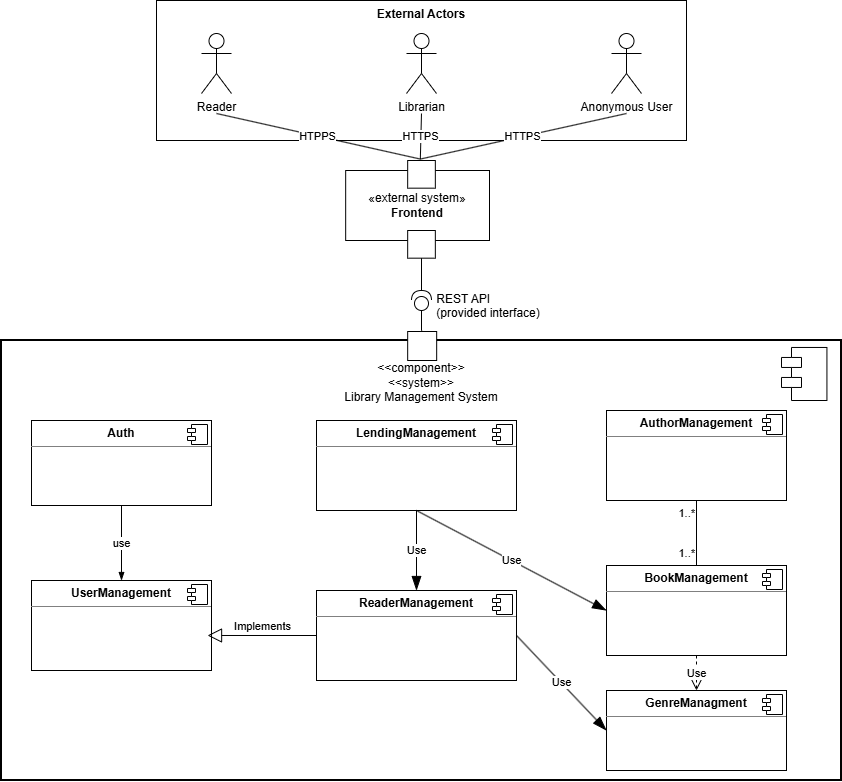

The diagram above was exported from draw.io. Its source (the exported page's mxGraphModel, read from the mxfile embedded in the PNG):
<mxGraphModel dx="576" dy="841" grid="1" gridSize="10" guides="1" tooltips="1" connect="1" arrows="1" fold="1" page="1" pageScale="1" pageWidth="850" pageHeight="1100" math="0" shadow="0">
  <root>
    <mxCell id="0" />
    <mxCell id="1" parent="0" />
    <mxCell id="Mayd09K4v3OKnPgqIkE1-68" value="&#10;&lt;&lt;component&gt;&gt;&#10;&lt;&lt;system&gt;&gt;&#10;Library Management System" style="whiteSpace=wrap;strokeWidth=2;verticalAlign=top;align=center;" parent="1" vertex="1">
      <mxGeometry x="1050" y="940" width="840" height="440" as="geometry" />
    </mxCell>
    <mxCell id="Mayd09K4v3OKnPgqIkE1-82" value="" style="shape=module;align=left;spacingLeft=20;align=center;verticalAlign=top;whiteSpace=wrap;html=1;movable=1;resizable=1;rotatable=1;deletable=1;editable=1;locked=0;connectable=1;" parent="Mayd09K4v3OKnPgqIkE1-68" vertex="1">
      <mxGeometry x="780" y="6.96" width="45.43" height="53.03999999999999" as="geometry" />
    </mxCell>
    <mxCell id="6PGNimkLE3n6ivcS7aKD-76" value="&lt;p style=&quot;margin:0px;margin-top:6px;text-align:center;&quot;&gt;&lt;b&gt;Auth&lt;/b&gt;&lt;/p&gt;&lt;hr size=&quot;1&quot; style=&quot;border-style:solid;&quot;&gt;&lt;p style=&quot;margin:0px;margin-left:8px;&quot;&gt;&lt;br&gt;&lt;/p&gt;" style="align=left;overflow=fill;html=1;dropTarget=0;whiteSpace=wrap;" parent="Mayd09K4v3OKnPgqIkE1-68" vertex="1">
      <mxGeometry x="30" y="80" width="180" height="85" as="geometry" />
    </mxCell>
    <mxCell id="6PGNimkLE3n6ivcS7aKD-77" value="" style="shape=component;jettyWidth=8;jettyHeight=4;" parent="6PGNimkLE3n6ivcS7aKD-76" vertex="1">
      <mxGeometry x="1" width="20" height="20" relative="1" as="geometry">
        <mxPoint x="-24" y="4" as="offset" />
      </mxGeometry>
    </mxCell>
    <mxCell id="6PGNimkLE3n6ivcS7aKD-67" value="&lt;p style=&quot;margin:0px;margin-top:6px;text-align:center;&quot;&gt;&lt;b&gt;UserManagement&lt;/b&gt;&lt;/p&gt;&lt;hr size=&quot;1&quot; style=&quot;border-style:solid;&quot;&gt;&lt;p style=&quot;margin:0px;margin-left:8px;&quot;&gt;&lt;br&gt;&lt;/p&gt;" style="align=left;overflow=fill;html=1;dropTarget=0;whiteSpace=wrap;" parent="Mayd09K4v3OKnPgqIkE1-68" vertex="1">
      <mxGeometry x="30" y="240" width="180" height="89.99999999999999" as="geometry" />
    </mxCell>
    <mxCell id="6PGNimkLE3n6ivcS7aKD-68" value="" style="shape=component;jettyWidth=8;jettyHeight=4;" parent="6PGNimkLE3n6ivcS7aKD-67" vertex="1">
      <mxGeometry x="1" width="20" height="20" relative="1" as="geometry">
        <mxPoint x="-24" y="4" as="offset" />
      </mxGeometry>
    </mxCell>
    <mxCell id="6PGNimkLE3n6ivcS7aKD-70" value="&lt;p style=&quot;margin:0px;margin-top:6px;text-align:center;&quot;&gt;&lt;b&gt;Reader&lt;/b&gt;&lt;b style=&quot;background-color: transparent; color: light-dark(rgb(0, 0, 0), rgb(255, 255, 255));&quot;&gt;Management&lt;/b&gt;&lt;/p&gt;&lt;hr size=&quot;1&quot; style=&quot;border-style:solid;&quot;&gt;&lt;p style=&quot;margin:0px;margin-left:8px;&quot;&gt;&lt;br&gt;&lt;/p&gt;" style="align=left;overflow=fill;html=1;dropTarget=0;whiteSpace=wrap;" parent="Mayd09K4v3OKnPgqIkE1-68" vertex="1">
      <mxGeometry x="315" y="250" width="200" height="89.99999999999999" as="geometry" />
    </mxCell>
    <mxCell id="6PGNimkLE3n6ivcS7aKD-71" value="" style="shape=component;jettyWidth=8;jettyHeight=4;" parent="6PGNimkLE3n6ivcS7aKD-70" vertex="1">
      <mxGeometry x="1" width="20" height="20" relative="1" as="geometry">
        <mxPoint x="-24" y="4" as="offset" />
      </mxGeometry>
    </mxCell>
    <mxCell id="6PGNimkLE3n6ivcS7aKD-74" value="&lt;p style=&quot;margin:0px;margin-top:6px;text-align:center;&quot;&gt;&lt;b&gt;LendingManagement&lt;/b&gt;&lt;/p&gt;&lt;hr size=&quot;1&quot; style=&quot;border-style:solid;&quot;&gt;&lt;p style=&quot;margin:0px;margin-left:8px;&quot;&gt;&lt;br&gt;&lt;/p&gt;" style="align=left;overflow=fill;html=1;dropTarget=0;whiteSpace=wrap;" parent="Mayd09K4v3OKnPgqIkE1-68" vertex="1">
      <mxGeometry x="315" y="80" width="200" height="90" as="geometry" />
    </mxCell>
    <mxCell id="6PGNimkLE3n6ivcS7aKD-75" value="" style="shape=component;jettyWidth=8;jettyHeight=4;" parent="6PGNimkLE3n6ivcS7aKD-74" vertex="1">
      <mxGeometry x="1" width="20" height="20" relative="1" as="geometry">
        <mxPoint x="-24" y="4" as="offset" />
      </mxGeometry>
    </mxCell>
    <mxCell id="6PGNimkLE3n6ivcS7aKD-80" value="Use" style="endArrow=blockThin;endSize=12;html=1;rounded=0;exitX=0.5;exitY=1;exitDx=0;exitDy=0;entryX=0.5;entryY=0;entryDx=0;entryDy=0;endFill=1;" parent="Mayd09K4v3OKnPgqIkE1-68" source="6PGNimkLE3n6ivcS7aKD-74" target="6PGNimkLE3n6ivcS7aKD-70" edge="1">
      <mxGeometry width="160" relative="1" as="geometry">
        <mxPoint x="460" y="740" as="sourcePoint" />
        <mxPoint x="630" y="740" as="targetPoint" />
      </mxGeometry>
    </mxCell>
    <mxCell id="6PGNimkLE3n6ivcS7aKD-63" value="&lt;p style=&quot;margin:0px;margin-top:6px;text-align:center;&quot;&gt;&lt;b&gt;GenreManagment&lt;/b&gt;&lt;/p&gt;&lt;hr size=&quot;1&quot; style=&quot;border-style:solid;&quot;&gt;&lt;p style=&quot;margin:0px;margin-left:8px;&quot;&gt;&lt;br&gt;&lt;/p&gt;" style="align=left;overflow=fill;html=1;dropTarget=0;whiteSpace=wrap;" parent="Mayd09K4v3OKnPgqIkE1-68" vertex="1">
      <mxGeometry x="605" y="350" width="180" height="80" as="geometry" />
    </mxCell>
    <mxCell id="6PGNimkLE3n6ivcS7aKD-64" value="" style="shape=component;jettyWidth=8;jettyHeight=4;" parent="6PGNimkLE3n6ivcS7aKD-63" vertex="1">
      <mxGeometry x="1" width="20" height="20" relative="1" as="geometry">
        <mxPoint x="-24" y="4" as="offset" />
      </mxGeometry>
    </mxCell>
    <mxCell id="6PGNimkLE3n6ivcS7aKD-81" value="Use" style="endArrow=blockThin;endSize=12;html=1;rounded=0;exitX=1;exitY=0.5;exitDx=0;exitDy=0;entryX=0;entryY=0.5;entryDx=0;entryDy=0;endFill=1;" parent="Mayd09K4v3OKnPgqIkE1-68" source="6PGNimkLE3n6ivcS7aKD-70" target="6PGNimkLE3n6ivcS7aKD-63" edge="1">
      <mxGeometry width="160" relative="1" as="geometry">
        <mxPoint x="380" y="510" as="sourcePoint" />
        <mxPoint x="330" y="609.9999999999999" as="targetPoint" />
      </mxGeometry>
    </mxCell>
    <mxCell id="6PGNimkLE3n6ivcS7aKD-65" value="&lt;p style=&quot;margin:0px;margin-top:6px;text-align:center;&quot;&gt;&lt;b&gt;BookManagement&lt;/b&gt;&lt;/p&gt;&lt;hr size=&quot;1&quot; style=&quot;border-style:solid;&quot;&gt;&lt;p style=&quot;margin:0px;margin-left:8px;&quot;&gt;&lt;br&gt;&lt;/p&gt;" style="align=left;overflow=fill;html=1;dropTarget=0;whiteSpace=wrap;" parent="Mayd09K4v3OKnPgqIkE1-68" vertex="1">
      <mxGeometry x="605" y="225" width="180" height="89.99999999999999" as="geometry" />
    </mxCell>
    <mxCell id="6PGNimkLE3n6ivcS7aKD-66" value="" style="shape=component;jettyWidth=8;jettyHeight=4;" parent="6PGNimkLE3n6ivcS7aKD-65" vertex="1">
      <mxGeometry x="1" width="20" height="20" relative="1" as="geometry">
        <mxPoint x="-24" y="4" as="offset" />
      </mxGeometry>
    </mxCell>
    <mxCell id="6PGNimkLE3n6ivcS7aKD-69" value="Use" style="endArrow=open;endSize=12;dashed=1;html=1;rounded=0;exitX=0.5;exitY=1;exitDx=0;exitDy=0;entryX=0.5;entryY=0;entryDx=0;entryDy=0;" parent="Mayd09K4v3OKnPgqIkE1-68" source="6PGNimkLE3n6ivcS7aKD-65" target="6PGNimkLE3n6ivcS7aKD-63" edge="1">
      <mxGeometry width="160" relative="1" as="geometry">
        <mxPoint x="510" y="620" as="sourcePoint" />
        <mxPoint x="620" y="320" as="targetPoint" />
      </mxGeometry>
    </mxCell>
    <mxCell id="6PGNimkLE3n6ivcS7aKD-83" value="Use" style="endArrow=blockThin;endSize=12;html=1;rounded=0;exitX=0.5;exitY=1;exitDx=0;exitDy=0;entryX=0;entryY=0.5;entryDx=0;entryDy=0;endFill=1;" parent="Mayd09K4v3OKnPgqIkE1-68" source="6PGNimkLE3n6ivcS7aKD-74" target="6PGNimkLE3n6ivcS7aKD-65" edge="1">
      <mxGeometry width="160" relative="1" as="geometry">
        <mxPoint x="690" y="540" as="sourcePoint" />
        <mxPoint x="660" y="609.9999999999999" as="targetPoint" />
      </mxGeometry>
    </mxCell>
    <mxCell id="6PGNimkLE3n6ivcS7aKD-72" value="&lt;p style=&quot;margin:0px;margin-top:6px;text-align:center;&quot;&gt;&lt;b&gt;AuthorManagement&lt;/b&gt;&lt;/p&gt;&lt;hr size=&quot;1&quot; style=&quot;border-style:solid;&quot;&gt;&lt;p style=&quot;margin:0px;margin-left:8px;&quot;&gt;&lt;br&gt;&lt;/p&gt;" style="align=left;overflow=fill;html=1;dropTarget=0;whiteSpace=wrap;" parent="Mayd09K4v3OKnPgqIkE1-68" vertex="1">
      <mxGeometry x="605" y="70" width="180" height="89.99999999999999" as="geometry" />
    </mxCell>
    <mxCell id="6PGNimkLE3n6ivcS7aKD-73" value="" style="shape=component;jettyWidth=8;jettyHeight=4;" parent="6PGNimkLE3n6ivcS7aKD-72" vertex="1">
      <mxGeometry x="1" width="20" height="20" relative="1" as="geometry">
        <mxPoint x="-24" y="4" as="offset" />
      </mxGeometry>
    </mxCell>
    <mxCell id="zaxRl0LOEqiT-Bcej9Cm-2" value="use" style="endArrow=blockThin;html=1;edgeStyle=orthogonalEdgeStyle;rounded=0;exitX=0.5;exitY=1;exitDx=0;exitDy=0;entryX=0.5;entryY=0;entryDx=0;entryDy=0;endFill=1;" parent="Mayd09K4v3OKnPgqIkE1-68" source="6PGNimkLE3n6ivcS7aKD-76" target="6PGNimkLE3n6ivcS7aKD-67" edge="1">
      <mxGeometry relative="1" as="geometry">
        <mxPoint x="100" y="200" as="sourcePoint" />
        <mxPoint x="290" y="290" as="targetPoint" />
      </mxGeometry>
    </mxCell>
    <mxCell id="zaxRl0LOEqiT-Bcej9Cm-6" value="Implements" style="endArrow=block;endFill=0;endSize=12;html=1;rounded=0;entryX=0.978;entryY=0.611;entryDx=0;entryDy=0;entryPerimeter=0;exitX=0;exitY=0.5;exitDx=0;exitDy=0;verticalAlign=bottom;" parent="Mayd09K4v3OKnPgqIkE1-68" source="6PGNimkLE3n6ivcS7aKD-70" target="6PGNimkLE3n6ivcS7aKD-67" edge="1">
      <mxGeometry width="160" relative="1" as="geometry">
        <mxPoint x="450" y="90" as="sourcePoint" />
        <mxPoint x="610" y="90" as="targetPoint" />
      </mxGeometry>
    </mxCell>
    <mxCell id="zaxRl0LOEqiT-Bcej9Cm-7" value="1..*&lt;div&gt;&lt;br&gt;&lt;/div&gt;&lt;div&gt;&lt;br&gt;&lt;/div&gt;&lt;div&gt;1..*&lt;/div&gt;" style="endArrow=none;html=1;edgeStyle=orthogonalEdgeStyle;rounded=0;entryX=0.5;entryY=0;entryDx=0;entryDy=0;exitX=0.5;exitY=1;exitDx=0;exitDy=0;align=right;" parent="Mayd09K4v3OKnPgqIkE1-68" source="6PGNimkLE3n6ivcS7aKD-72" target="6PGNimkLE3n6ivcS7aKD-65" edge="1">
      <mxGeometry relative="1" as="geometry">
        <mxPoint x="450" y="90" as="sourcePoint" />
        <mxPoint x="610" y="90" as="targetPoint" />
      </mxGeometry>
    </mxCell>
    <mxCell id="GsRJmHVt5IP9eijm-_O7-1" value="&lt;b&gt;External Actors&lt;/b&gt;" style="html=1;whiteSpace=wrap;align=center;verticalAlign=top;" parent="1" vertex="1">
      <mxGeometry x="1205" y="600" width="530" height="140" as="geometry" />
    </mxCell>
    <mxCell id="GsRJmHVt5IP9eijm-_O7-2" value="" style="whiteSpace=wrap;html=1;aspect=fixed;" parent="1" vertex="1">
      <mxGeometry x="1456.17" y="931" width="29" height="29" as="geometry" />
    </mxCell>
    <mxCell id="GsRJmHVt5IP9eijm-_O7-3" value="HTPPS" style="endArrow=none;html=1;rounded=0;exitX=0.5;exitY=1;exitDx=0;exitDy=0;entryX=0.5;entryY=0;entryDx=0;entryDy=0;" parent="1" edge="1">
      <mxGeometry width="50" height="50" relative="1" as="geometry">
        <mxPoint x="1265" y="713" as="sourcePoint" />
        <mxPoint x="1468.833333333333" y="758.5555555555557" as="targetPoint" />
      </mxGeometry>
    </mxCell>
    <mxCell id="GsRJmHVt5IP9eijm-_O7-4" value="HTTPS" style="endArrow=none;html=1;rounded=0;exitX=0.5;exitY=1;exitDx=0;exitDy=0;entryX=0.5;entryY=0;entryDx=0;entryDy=0;" parent="1" edge="1">
      <mxGeometry width="50" height="50" relative="1" as="geometry">
        <mxPoint x="1470" y="713" as="sourcePoint" />
        <mxPoint x="1468.833333333333" y="758.5555555555557" as="targetPoint" />
      </mxGeometry>
    </mxCell>
    <mxCell id="GsRJmHVt5IP9eijm-_O7-5" value="HTTPS" style="endArrow=none;html=1;rounded=0;entryX=0.5;entryY=0;entryDx=0;entryDy=0;exitX=0.5;exitY=1;exitDx=0;exitDy=0;" parent="1" edge="1">
      <mxGeometry width="50" height="50" relative="1" as="geometry">
        <mxPoint x="1675" y="713" as="sourcePoint" />
        <mxPoint x="1468.833333333333" y="758.5555555555557" as="targetPoint" />
      </mxGeometry>
    </mxCell>
    <mxCell id="GsRJmHVt5IP9eijm-_O7-6" value="Reader&lt;div&gt;&lt;br&gt;&lt;/div&gt;" style="shape=umlActor;verticalLabelPosition=bottom;verticalAlign=top;html=1;outlineConnect=0;" parent="1" vertex="1">
      <mxGeometry x="1250" y="633" width="30" height="60" as="geometry" />
    </mxCell>
    <mxCell id="GsRJmHVt5IP9eijm-_O7-7" value="Librarian" style="shape=umlActor;verticalLabelPosition=bottom;verticalAlign=top;html=1;outlineConnect=0;" parent="1" vertex="1">
      <mxGeometry x="1455" y="633" width="30" height="60" as="geometry" />
    </mxCell>
    <mxCell id="GsRJmHVt5IP9eijm-_O7-8" value="Anonymous User" style="shape=umlActor;verticalLabelPosition=bottom;verticalAlign=top;html=1;outlineConnect=0;" parent="1" vertex="1">
      <mxGeometry x="1660" y="633" width="30" height="60" as="geometry" />
    </mxCell>
    <mxCell id="GsRJmHVt5IP9eijm-_O7-9" style="edgeStyle=orthogonalEdgeStyle;rounded=0;orthogonalLoop=1;jettySize=auto;html=1;entryX=0.5;entryY=0;entryDx=0;entryDy=0;endArrow=none;endFill=0;" parent="1" source="GsRJmHVt5IP9eijm-_O7-11" target="GsRJmHVt5IP9eijm-_O7-2" edge="1">
      <mxGeometry relative="1" as="geometry" />
    </mxCell>
    <mxCell id="GsRJmHVt5IP9eijm-_O7-10" style="edgeStyle=orthogonalEdgeStyle;rounded=0;orthogonalLoop=1;jettySize=auto;html=1;endArrow=none;endFill=0;" parent="1" source="GsRJmHVt5IP9eijm-_O7-11" edge="1">
      <mxGeometry relative="1" as="geometry">
        <mxPoint x="1470" y="820" as="targetPoint" />
      </mxGeometry>
    </mxCell>
    <mxCell id="GsRJmHVt5IP9eijm-_O7-11" value="&lt;div&gt;&amp;nbsp; &amp;nbsp; &amp;nbsp; &amp;nbsp;REST API&lt;div&gt;&amp;nbsp; &amp;nbsp; &amp;nbsp; &amp;nbsp;(provided interface)&lt;/div&gt;&lt;div&gt;&lt;br&gt;&lt;div&gt;&lt;br&gt;&lt;/div&gt;&lt;/div&gt;&lt;/div&gt;" style="shape=providedRequiredInterface;html=1;verticalLabelPosition=bottom;sketch=0;direction=north;align=left;" parent="1" vertex="1">
      <mxGeometry x="1460" y="890" width="20" height="20" as="geometry" />
    </mxCell>
    <mxCell id="GsRJmHVt5IP9eijm-_O7-12" value="" style="group" parent="1" vertex="1" connectable="0">
      <mxGeometry x="1394.17" y="770" width="143.82999999999993" height="87.66666666666669" as="geometry" />
    </mxCell>
    <mxCell id="GsRJmHVt5IP9eijm-_O7-13" value="«external system»&lt;br&gt;&lt;b&gt;Frontend&lt;/b&gt;" style="html=1;whiteSpace=wrap;" parent="GsRJmHVt5IP9eijm-_O7-12" vertex="1">
      <mxGeometry width="143.83" height="70" as="geometry" />
    </mxCell>
    <mxCell id="GsRJmHVt5IP9eijm-_O7-14" value="" style="whiteSpace=wrap;html=1;aspect=fixed;" parent="GsRJmHVt5IP9eijm-_O7-12" vertex="1">
      <mxGeometry x="62" y="60" width="27.666666666666668" height="27.666666666666668" as="geometry" />
    </mxCell>
    <mxCell id="GsRJmHVt5IP9eijm-_O7-15" value="" style="whiteSpace=wrap;html=1;aspect=fixed;" parent="GsRJmHVt5IP9eijm-_O7-12" vertex="1">
      <mxGeometry x="62" y="-10" width="27.666666666666668" height="27.666666666666668" as="geometry" />
    </mxCell>
  </root>
</mxGraphModel>